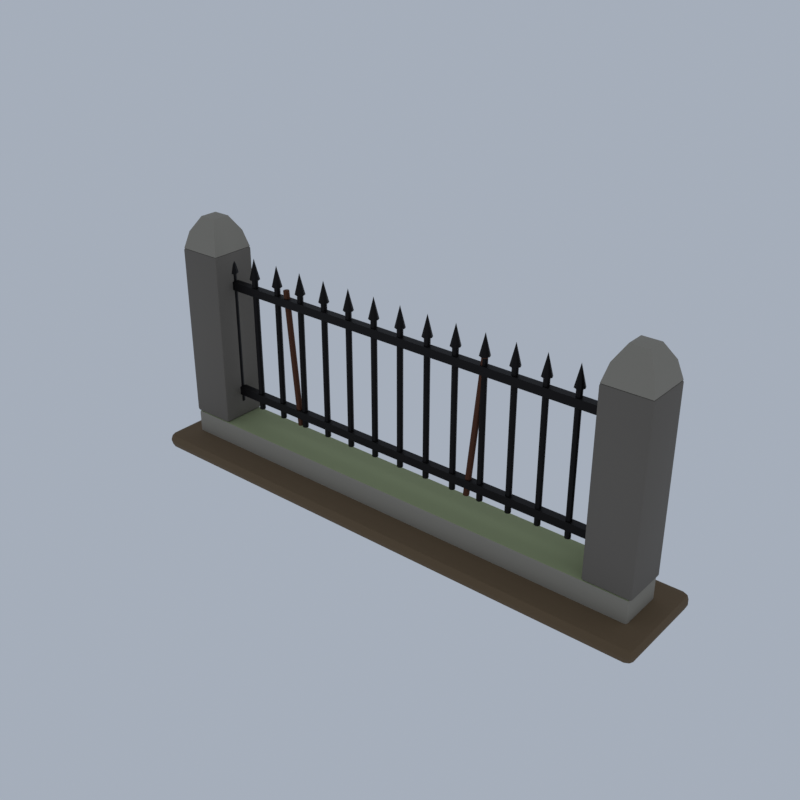 # Source: E04_01_iron_fence_gate_01.blend  (saved by Blender 5.2.45; exported with 4.5.12 LTS)
import bpy
from mathutils import Matrix  # noqa: F401  (used for matrix-valued properties, if any)

bpy.ops.wm.read_factory_settings(use_empty=True)
scene = bpy.context.scene
scene.name = 'Scene'

# ---- collections
col_collection = bpy.data.collections.new('Collection'); scene.collection.children.link(col_collection)

# ---- materials (node trees are filled in below, after node groups)
mat_wg_stone_limestone = bpy.data.materials.new('wg_stone|Limestone')
mat_wg_stone_limestone.diffuse_color = (0.2932, 0.2674, 0.2195, 1.0)
mat_wg_lichen_grass = bpy.data.materials.new('wg_lichen|Grass')
mat_wg_lichen_grass.diffuse_color = (0.3112, 0.3489, 0.1835, 1.0)
mat_wg_stone_d_slate = bpy.data.materials.new('wg_stone_d|Slate')
mat_wg_stone_d_slate.diffuse_color = (0.1573, 0.139, 0.1166, 1.0)
mat_wg2_iron_metal = bpy.data.materials.new('wg2_iron|Metal')
mat_wg2_iron_metal.diffuse_color = (0.01188, 0.0104, 0.0104, 1.0)
mat_wg2_iron_rust_corrodedmetal = bpy.data.materials.new('wg2_iron_rust|CorrodedMetal')
mat_wg2_iron_rust_corrodedmetal.diffuse_color = (0.1062, 0.03561, 0.01518, 1.0)
mat_wg_dirt_ground = bpy.data.materials.new('wg_dirt|Ground')
mat_wg_dirt_ground.diffuse_color = (0.139, 0.09152, 0.04778, 1.0)

# ---- material node trees
mat_wg_stone_limestone.use_nodes = True; mat_wg_stone_limestone.node_tree.nodes.clear()
_N = mat_wg_stone_limestone.node_tree.nodes; _L = mat_wg_stone_limestone.node_tree.links
n0 = _N.new('ShaderNodeBsdfPrincipled'); n0.name = 'Principled BSDF'; n0.location = (-200, 100)
n0.inputs[0].default_value = (0.2932, 0.2674, 0.2195, 1.0)
n0.inputs[2].default_value = 0.88
n0.inputs[10].default_value = 0.005
n1 = _N.new('ShaderNodeOutputMaterial'); n1.name = 'Material Output'; n1.location = (200, 100)
_L.new(n0.outputs[0], n1.inputs[0])
n1.is_active_output = True
mat_wg_lichen_grass.use_nodes = True; mat_wg_lichen_grass.node_tree.nodes.clear()
_N = mat_wg_lichen_grass.node_tree.nodes; _L = mat_wg_lichen_grass.node_tree.links
n0 = _N.new('ShaderNodeBsdfPrincipled'); n0.name = 'Principled BSDF'; n0.location = (-200, 100)
n0.inputs[0].default_value = (0.3112, 0.3489, 0.1835, 1.0)
n0.inputs[2].default_value = 1.0
n0.inputs[10].default_value = 0.005
n1 = _N.new('ShaderNodeOutputMaterial'); n1.name = 'Material Output'; n1.location = (200, 100)
_L.new(n0.outputs[0], n1.inputs[0])
n1.is_active_output = True
mat_wg_stone_d_slate.use_nodes = True; mat_wg_stone_d_slate.node_tree.nodes.clear()
_N = mat_wg_stone_d_slate.node_tree.nodes; _L = mat_wg_stone_d_slate.node_tree.links
n0 = _N.new('ShaderNodeBsdfPrincipled'); n0.name = 'Principled BSDF'; n0.location = (-200, 100)
n0.inputs[0].default_value = (0.1573, 0.139, 0.1166, 1.0)
n0.inputs[2].default_value = 0.92
n0.inputs[10].default_value = 0.005
n1 = _N.new('ShaderNodeOutputMaterial'); n1.name = 'Material Output'; n1.location = (200, 100)
_L.new(n0.outputs[0], n1.inputs[0])
n1.is_active_output = True
mat_wg2_iron_metal.use_nodes = True; mat_wg2_iron_metal.node_tree.nodes.clear()
_N = mat_wg2_iron_metal.node_tree.nodes; _L = mat_wg2_iron_metal.node_tree.links
n0 = _N.new('ShaderNodeBsdfPrincipled'); n0.name = 'Principled BSDF'; n0.location = (-200, 100)
n0.inputs[0].default_value = (0.01188, 0.0104, 0.0104, 1.0)
n0.inputs[1].default_value = 0.8
n0.inputs[2].default_value = 0.55
n0.inputs[10].default_value = 0.005
n1 = _N.new('ShaderNodeOutputMaterial'); n1.name = 'Material Output'; n1.location = (200, 100)
_L.new(n0.outputs[0], n1.inputs[0])
n1.is_active_output = True
mat_wg2_iron_rust_corrodedmetal.use_nodes = True; mat_wg2_iron_rust_corrodedmetal.node_tree.nodes.clear()
_N = mat_wg2_iron_rust_corrodedmetal.node_tree.nodes; _L = mat_wg2_iron_rust_corrodedmetal.node_tree.links
n0 = _N.new('ShaderNodeBsdfPrincipled'); n0.name = 'Principled BSDF'; n0.location = (-200, 100)
n0.inputs[0].default_value = (0.1062, 0.03561, 0.01518, 1.0)
n0.inputs[1].default_value = 0.4
n0.inputs[2].default_value = 0.88
n0.inputs[10].default_value = 0.005
n1 = _N.new('ShaderNodeOutputMaterial'); n1.name = 'Material Output'; n1.location = (200, 100)
_L.new(n0.outputs[0], n1.inputs[0])
n1.is_active_output = True
mat_wg_dirt_ground.use_nodes = True; mat_wg_dirt_ground.node_tree.nodes.clear()
_N = mat_wg_dirt_ground.node_tree.nodes; _L = mat_wg_dirt_ground.node_tree.links
n0 = _N.new('ShaderNodeBsdfPrincipled'); n0.name = 'Principled BSDF'; n0.location = (-200, 100)
n0.inputs[0].default_value = (0.139, 0.09152, 0.04778, 1.0)
n0.inputs[2].default_value = 1.0
n0.inputs[10].default_value = 0.005
n1 = _N.new('ShaderNodeOutputMaterial'); n1.name = 'Material Output'; n1.location = (200, 100)
_L.new(n0.outputs[0], n1.inputs[0])
n1.is_active_output = True

# ---- world
world_world = bpy.data.worlds.new('World'); scene.world = world_world
world_world.use_nodes = True; world_world.node_tree.nodes.clear()
_N = world_world.node_tree.nodes; _L = world_world.node_tree.links
n0 = _N.new('ShaderNodeOutputWorld'); n0.name = 'World Output'; n0.location = (200, 100)
n1 = _N.new('ShaderNodeBackground'); n1.name = 'Background'; n1.location = (-200, 100)
n1.inputs[0].default_value = (0.42, 0.47, 0.55, 1.0)
n1.inputs[1].default_value = 0.9
_L.new(n1.outputs[0], n0.inputs[0])
n0.is_active_output = True
world_world.color = (0.05088, 0.05088, 0.05088)
world_world.sun_shadow_jitter_overblur = 0.0

# ---- meshes
me_iron_fence_gate_01 = bpy.data.meshes.new('iron_fence_gate_01')
me_iron_fence_gate_01.from_pydata([(-5.95, -0.5, 0.04), (-5.95, -0.55, 0.09), (-6.0, -0.5, 0.09), (-5.95, -0.5354, 0.05464), (-5.979, -0.5289, 0.06113), (-5.985, -0.5354, 0.09), (-5.985, -0.5, 0.05464), (-5.95, -0.55, 0.89), (-5.95, -0.5, 0.94), (-6.0, -0.5, 0.89), (-5.95, -0.5354, 0.9254), (-5.979, -0.5289, 0.9189), (-5.985, -0.5, 0.9254), (-5.985, -0.5354, 0.89), (-5.95, 0.5, 0.04), (-6.0, 0.5, 0.09), (-5.95, 0.55, 0.09), (-5.985, 0.5, 0.05464), (-5.979, 0.5289, 0.06113), (-5.985, 0.5354, 0.09), (-5.95, 0.5354, 0.05464), (-5.95, 0.5, 0.94), (-5.95, 0.55, 0.89), (-6.0, 0.5, 0.89), (-5.95, 0.5354, 0.9254), (-5.979, 0.5289, 0.9189), (-5.985, 0.5354, 0.89), (-5.985, 0.5, 0.9254), (5.95, -0.5, 0.04), (6.0, -0.5, 0.09), (5.95, -0.55, 0.09), (5.985, -0.5, 0.05464), (5.979, -0.5289, 0.06113), (5.985, -0.5354, 0.09), (5.95, -0.5354, 0.05464), (5.95, -0.5, 0.94), (5.95, -0.55, 0.89), (6.0, -0.5, 0.89), (5.95, -0.5354, 0.9254), (5.979, -0.5289, 0.9189), (5.985, -0.5354, 0.89), (5.985, -0.5, 0.9254), (5.95, 0.5, 0.04), (5.95, 0.55, 0.09), (6.0, 0.5, 0.09), (5.95, 0.5354, 0.05464), (5.979, 0.5289, 0.06113), (5.985, 0.5354, 0.09), (5.985, 0.5, 0.05464), (5.95, 0.5, 0.94), (6.0, 0.5, 0.89), (5.95, 0.55, 0.89), (5.985, 0.5, 0.9254), (5.979, 0.5289, 0.9189), (5.985, 0.5354, 0.89), (5.95, 0.5354, 0.9254), (-6.0, -0.5, 0.94), (-6.0, -0.55, 0.99), (-6.05, -0.5, 0.99), (-6.0, -0.5354, 0.9546), (-6.029, -0.5289, 0.9611), (-6.035, -0.5354, 0.99), (-6.035, -0.5, 0.9546), (-6.0, -0.55, 5.09), (-6.0, -0.5, 5.14), (-6.05, -0.5, 5.09), (-6.0, -0.5354, 5.125), (-6.029, -0.5289, 5.119), (-6.035, -0.5, 5.125), (-6.035, -0.5354, 5.09), (-6.0, 0.5, 0.94), (-6.05, 0.5, 0.99), (-6.0, 0.55, 0.99), (-6.035, 0.5, 0.9546), (-6.029, 0.5289, 0.9611), (-6.035, 0.5354, 0.99), (-6.0, 0.5354, 0.9546), (-6.0, 0.5, 5.14), (-6.0, 0.55, 5.09), (-6.05, 0.5, 5.09), (-6.0, 0.5354, 5.125), (-6.029, 0.5289, 5.119), (-6.035, 0.5354, 5.09), (-6.035, 0.5, 5.125), (-5.0, -0.5, 0.94), (-4.95, -0.5, 0.99), (-5.0, -0.55, 0.99), (-4.965, -0.5, 0.9546), (-4.971, -0.5289, 0.9611), (-4.965, -0.5354, 0.99), (-5.0, -0.5354, 0.9546), (-5.0, -0.5, 5.14), (-5.0, -0.55, 5.09), (-4.95, -0.5, 5.09), (-5.0, -0.5354, 5.125), (-4.971, -0.5289, 5.119), (-4.965, -0.5354, 5.09), (-4.965, -0.5, 5.125), (-5.0, 0.5, 0.94), (-5.0, 0.55, 0.99), (-4.95, 0.5, 0.99), (-5.0, 0.5354, 0.9546), (-4.971, 0.5289, 0.9611), (-4.965, 0.5354, 0.99), (-4.965, 0.5, 0.9546), (-5.0, 0.5, 5.14), (-4.95, 0.5, 5.09), (-5.0, 0.55, 5.09), (-4.965, 0.5, 5.125), (-4.971, 0.5289, 5.119), (-4.965, 0.5354, 5.09), (-5.0, 0.5354, 5.125), (-5.5, 0.0, 5.14), (-4.97, 0.5303, 5.14), (-6.03, 0.5303, 5.14), (-6.03, -0.5303, 5.14), (-4.97, -0.5303, 5.14), (-5.076, 0.4243, 5.54), (-5.924, 0.4243, 5.54), (-5.924, -0.4243, 5.54), (-5.076, -0.4243, 5.54), (-5.288, 0.2121, 5.89), (-5.712, 0.2121, 5.89), (-5.712, -0.2121, 5.89), (-5.288, -0.2121, 5.89), (-5.5, 0.0, 5.94), (5.0, -0.5, 0.94), (5.0, -0.55, 0.99), (4.95, -0.5, 0.99), (5.0, -0.5354, 0.9546), (4.971, -0.5289, 0.9611), (4.965, -0.5354, 0.99), (4.965, -0.5, 0.9546), (5.0, -0.55, 5.09), (5.0, -0.5, 5.14), (4.95, -0.5, 5.09), (5.0, -0.5354, 5.125), (4.971, -0.5289, 5.119), (4.965, -0.5, 5.125), (4.965, -0.5354, 5.09), (5.0, 0.5, 0.94), (4.95, 0.5, 0.99), (5.0, 0.55, 0.99), (4.965, 0.5, 0.9546), (4.971, 0.5289, 0.9611), (4.965, 0.5354, 0.99), (5.0, 0.5354, 0.9546), (5.0, 0.5, 5.14), (5.0, 0.55, 5.09), (4.95, 0.5, 5.09), (5.0, 0.5354, 5.125), (4.971, 0.5289, 5.119), (4.965, 0.5354, 5.09), (4.965, 0.5, 5.125), (6.0, -0.5, 0.94), (6.05, -0.5, 0.99), (6.0, -0.55, 0.99), (6.035, -0.5, 0.9546), (6.029, -0.5289, 0.9611), (6.035, -0.5354, 0.99), (6.0, -0.5354, 0.9546), (6.0, -0.5, 5.14), (6.0, -0.55, 5.09), (6.05, -0.5, 5.09), (6.0, -0.5354, 5.125), (6.029, -0.5289, 5.119), (6.035, -0.5354, 5.09), (6.035, -0.5, 5.125), (6.0, 0.5, 0.94), (6.0, 0.55, 0.99), (6.05, 0.5, 0.99), (6.0, 0.5354, 0.9546), (6.029, 0.5289, 0.9611), (6.035, 0.5354, 0.99), (6.035, 0.5, 0.9546), (6.0, 0.5, 5.14), (6.05, 0.5, 5.09), (6.0, 0.55, 5.09), (6.035, 0.5, 5.125), (6.029, 0.5289, 5.119), (6.035, 0.5354, 5.09), (6.0, 0.5354, 5.125), (5.5, 0.0, 5.14), (6.03, 0.5303, 5.14), (4.97, 0.5303, 5.14), (4.97, -0.5303, 5.14), (6.03, -0.5303, 5.14), (5.924, 0.4243, 5.54), (5.076, 0.4243, 5.54), (5.076, -0.4243, 5.54), (5.924, -0.4243, 5.54), (5.712, 0.2121, 5.89), (5.288, 0.2121, 5.89), (5.288, -0.2121, 5.89), (5.712, -0.2121, 5.89), (5.5, 0.0, 5.94), (-5.0, -0.09, 1.54), (-5.0, -0.09, 1.74), (-5.0, 0.09, 1.54), (-5.0, 0.09, 1.74), (5.0, -0.09, 1.54), (5.0, -0.09, 1.74), (5.0, 0.09, 1.54), (5.0, 0.09, 1.74), (-5.0, -0.09, 4.24), (-5.0, -0.09, 4.44), (-5.0, 0.09, 4.24), (-5.0, 0.09, 4.44), (5.0, -0.09, 4.24), (5.0, -0.09, 4.44), (5.0, 0.09, 4.24), (5.0, 0.09, 4.44), (-5.0, 0.07, 1.34), (-5.0, 0.07, 4.64), (-4.951, 0.0495, 1.34), (-4.951, 0.0495, 4.64), (-4.93, 0.0, 1.34), (-4.93, 0.0, 4.64), (-4.951, -0.0495, 1.34), (-4.951, -0.0495, 4.64), (-5.0, -0.07, 1.34), (-5.0, -0.07, 4.64), (-5.049, -0.0495, 1.34), (-5.049, -0.0495, 4.64), (-5.07, 0.0, 1.34), (-5.07, 0.0, 4.64), (-5.049, 0.0495, 1.34), (-5.049, 0.0495, 4.64), (-5.0, 0.12, 4.64), (-4.915, 0.08485, 4.64), (-4.88, 0.0, 4.64), (-4.915, -0.08485, 4.64), (-5.0, -0.12, 4.64), (-5.085, -0.08485, 4.64), (-5.12, 0.0, 4.64), (-5.085, 0.08485, 4.64), (-5.0, 0.0, 5.14), (-4.286, 0.07, 1.34), (-4.286, 0.07, 4.64), (-4.236, 0.0495, 1.34), (-4.236, 0.0495, 4.64), (-4.216, 0.0, 1.34), (-4.216, 0.0, 4.64), (-4.236, -0.0495, 1.34), (-4.236, -0.0495, 4.64), (-4.286, -0.07, 1.34), (-4.286, -0.07, 4.64), (-4.335, -0.0495, 1.34), (-4.335, -0.0495, 4.64), (-4.356, 0.0, 1.34), (-4.356, 0.0, 4.64), (-4.335, 0.0495, 1.34), (-4.335, 0.0495, 4.64), (-4.286, 0.12, 4.64), (-4.201, 0.08485, 4.64), (-4.166, 0.0, 4.64), (-4.201, -0.08485, 4.64), (-4.286, -0.12, 4.64), (-4.371, -0.08485, 4.64), (-4.406, 0.0, 4.64), (-4.371, 0.08485, 4.64), (-4.286, 0.0, 5.14), (-3.571, 0.07, 1.34), (-3.571, 0.07, 4.64), (-3.522, 0.0495, 1.34), (-3.522, 0.0495, 4.64), (-3.501, 0.0, 1.34), (-3.501, 0.0, 4.64), (-3.522, -0.0495, 1.34), (-3.522, -0.0495, 4.64), (-3.571, -0.07, 1.34), (-3.571, -0.07, 4.64), (-3.621, -0.0495, 1.34), (-3.621, -0.0495, 4.64), (-3.641, 0.0, 1.34), (-3.641, 0.0, 4.64), (-3.621, 0.0495, 1.34), (-3.621, 0.0495, 4.64), (-3.571, 0.12, 4.64), (-3.487, 0.08485, 4.64), (-3.451, 0.0, 4.64), (-3.487, -0.08485, 4.64), (-3.571, -0.12, 4.64), (-3.656, -0.08485, 4.64), (-3.691, 0.0, 4.64), (-3.656, 0.08485, 4.64), (-3.571, 0.0, 5.14), (-2.857, 0.07, 1.34), (-2.857, 0.07, 4.64), (-2.808, 0.0495, 1.34), (-2.808, 0.0495, 4.64), (-2.787, 0.0, 1.34), (-2.787, 0.0, 4.64), (-2.808, -0.0495, 1.34), (-2.808, -0.0495, 4.64), (-2.857, -0.07, 1.34), (-2.857, -0.07, 4.64), (-2.907, -0.0495, 1.34), (-2.907, -0.0495, 4.64), (-2.927, 0.0, 1.34), (-2.927, 0.0, 4.64), (-2.907, 0.0495, 1.34), (-2.907, 0.0495, 4.64), (-2.857, 0.12, 4.64), (-2.772, 0.08485, 4.64), (-2.737, 0.0, 4.64), (-2.772, -0.08485, 4.64), (-2.857, -0.12, 4.64), (-2.942, -0.08485, 4.64), (-2.977, 0.0, 4.64), (-2.942, 0.08485, 4.64), (-2.857, 0.0, 5.14), (-2.143, 0.07, 1.34), (-2.143, 0.07, 4.64), (-2.093, 0.0495, 1.34), (-2.093, 0.0495, 4.64), (-2.073, 0.0, 1.34), (-2.073, 0.0, 4.64), (-2.093, -0.0495, 1.34), (-2.093, -0.0495, 4.64), (-2.143, -0.07, 1.34), (-2.143, -0.07, 4.64), (-2.192, -0.0495, 1.34), (-2.192, -0.0495, 4.64), (-2.213, 0.0, 1.34), (-2.213, 0.0, 4.64), (-2.192, 0.0495, 1.34), (-2.192, 0.0495, 4.64), (-2.143, 0.12, 4.64), (-2.058, 0.08485, 4.64), (-2.023, 0.0, 4.64), (-2.058, -0.08485, 4.64), (-2.143, -0.12, 4.64), (-2.228, -0.08485, 4.64), (-2.263, 0.0, 4.64), (-2.228, 0.08485, 4.64), (-2.143, 0.0, 5.14), (-1.429, 0.07, 1.34), (-1.429, 0.07, 4.64), (-1.379, 0.0495, 1.34), (-1.379, 0.0495, 4.64), (-1.359, 0.0, 1.34), (-1.359, 0.0, 4.64), (-1.379, -0.0495, 1.34), (-1.379, -0.0495, 4.64), (-1.429, -0.07, 1.34), (-1.429, -0.07, 4.64), (-1.478, -0.0495, 1.34), (-1.478, -0.0495, 4.64), (-1.499, 0.0, 1.34), (-1.499, 0.0, 4.64), (-1.478, 0.0495, 1.34), (-1.478, 0.0495, 4.64), (-1.429, 0.12, 4.64), (-1.344, 0.08485, 4.64), (-1.309, 0.0, 4.64), (-1.344, -0.08485, 4.64), (-1.429, -0.12, 4.64), (-1.513, -0.08485, 4.64), (-1.549, 0.0, 4.64), (-1.513, 0.08485, 4.64), (-1.429, 0.0, 5.14), (-0.7143, 0.07, 1.34), (-0.7143, 0.07, 4.64), (-0.6648, 0.0495, 1.34), (-0.6648, 0.0495, 4.64), (-0.6443, 0.0, 1.34), (-0.6443, 0.0, 4.64), (-0.6648, -0.0495, 1.34), (-0.6648, -0.0495, 4.64), (-0.7143, -0.07, 1.34), (-0.7143, -0.07, 4.64), (-0.7638, -0.0495, 1.34), (-0.7638, -0.0495, 4.64), (-0.7843, 0.0, 1.34), (-0.7843, 0.0, 4.64), (-0.7638, 0.0495, 1.34), (-0.7638, 0.0495, 4.64), (-0.7143, 0.12, 4.64), (-0.6294, 0.08485, 4.64), (-0.5943, 0.0, 4.64), (-0.6294, -0.08485, 4.64), (-0.7143, -0.12, 4.64), (-0.7991, -0.08485, 4.64), (-0.8343, 0.0, 4.64), (-0.7991, 0.08485, 4.64), (-0.7143, 0.0, 5.14), (0.0, 0.07, 1.34), (0.0, 0.07, 4.64), (0.0495, 0.0495, 1.34), (0.0495, 0.0495, 4.64), (0.07, 0.0, 1.34), (0.07, 0.0, 4.64), (0.0495, -0.0495, 1.34), (0.0495, -0.0495, 4.64), (0.0, -0.07, 1.34), (0.0, -0.07, 4.64), (-0.0495, -0.0495, 1.34), (-0.0495, -0.0495, 4.64), (-0.07, 0.0, 1.34), (-0.07, 0.0, 4.64), (-0.0495, 0.0495, 1.34), (-0.0495, 0.0495, 4.64), (0.0, 0.12, 4.64), (0.08485, 0.08485, 4.64), (0.12, 0.0, 4.64), (0.08485, -0.08485, 4.64), (0.0, -0.12, 4.64), (-0.08485, -0.08485, 4.64), (-0.12, 0.0, 4.64), (-0.08485, 0.08485, 4.64), (0.0, 0.0, 5.14), (0.7143, 0.07, 1.34), (0.7143, 0.07, 4.64), (0.7638, 0.0495, 1.34), (0.7638, 0.0495, 4.64), (0.7843, 0.0, 1.34), (0.7843, 0.0, 4.64), (0.7638, -0.0495, 1.34), (0.7638, -0.0495, 4.64), (0.7143, -0.07, 1.34), (0.7143, -0.07, 4.64), (0.6648, -0.0495, 1.34), (0.6648, -0.0495, 4.64), (0.6443, 0.0, 1.34), (0.6443, 0.0, 4.64), (0.6648, 0.0495, 1.34), (0.6648, 0.0495, 4.64), (0.7143, 0.12, 4.64), (0.7991, 0.08485, 4.64), (0.8343, 0.0, 4.64), (0.7991, -0.08485, 4.64), (0.7143, -0.12, 4.64), (0.6294, -0.08485, 4.64), (0.5943, 0.0, 4.64), (0.6294, 0.08485, 4.64), (0.7143, 0.0, 5.14), (1.429, 0.07, 1.34), (1.429, 0.07, 4.64), (1.478, 0.0495, 1.34), (1.478, 0.0495, 4.64), (1.499, 0.0, 1.34), (1.499, 0.0, 4.64), (1.478, -0.0495, 1.34), (1.478, -0.0495, 4.64), (1.429, -0.07, 1.34), (1.429, -0.07, 4.64), (1.379, -0.0495, 1.34), (1.379, -0.0495, 4.64), (1.359, 0.0, 1.34), (1.359, 0.0, 4.64), (1.379, 0.0495, 1.34), (1.379, 0.0495, 4.64), (1.429, 0.12, 4.64), (1.513, 0.08485, 4.64), (1.549, 0.0, 4.64), (1.513, -0.08485, 4.64), (1.429, -0.12, 4.64), (1.344, -0.08485, 4.64), (1.309, 0.0, 4.64), (1.344, 0.08485, 4.64), (1.429, 0.0, 5.14), (2.143, 0.07, 1.34), (2.143, 0.07, 4.64), (2.192, 0.0495, 1.34), (2.192, 0.0495, 4.64), (2.213, 0.0, 1.34), (2.213, 0.0, 4.64), (2.192, -0.0495, 1.34), (2.192, -0.0495, 4.64), (2.143, -0.07, 1.34), (2.143, -0.07, 4.64), (2.093, -0.0495, 1.34), (2.093, -0.0495, 4.64), (2.073, 0.0, 1.34), (2.073, 0.0, 4.64), (2.093, 0.0495, 1.34), (2.093, 0.0495, 4.64), (2.143, 0.12, 4.64), (2.228, 0.08485, 4.64), (2.263, 0.0, 4.64), (2.228, -0.08485, 4.64), (2.143, -0.12, 4.64), (2.058, -0.08485, 4.64), (2.023, 0.0, 4.64), (2.058, 0.08485, 4.64), (2.143, 0.0, 5.14), (2.857, 0.07, 1.34), (2.857, 0.07, 4.64), (2.907, 0.0495, 1.34), (2.907, 0.0495, 4.64), (2.927, 0.0, 1.34), (2.927, 0.0, 4.64), (2.907, -0.0495, 1.34), (2.907, -0.0495, 4.64), (2.857, -0.07, 1.34), (2.857, -0.07, 4.64), (2.808, -0.0495, 1.34), (2.808, -0.0495, 4.64), (2.787, 0.0, 1.34), (2.787, 0.0, 4.64), (2.808, 0.0495, 1.34), (2.808, 0.0495, 4.64), (2.857, 0.12, 4.64), (2.942, 0.08485, 4.64), (2.977, 0.0, 4.64), (2.942, -0.08485, 4.64), (2.857, -0.12, 4.64), (2.772, -0.08485, 4.64), (2.737, 0.0, 4.64), (2.772, 0.08485, 4.64), (2.857, 0.0, 5.14), (3.571, 0.07, 1.34), (3.571, 0.07, 4.64), (3.621, 0.0495, 1.34), (3.621, 0.0495, 4.64), (3.641, 0.0, 1.34), (3.641, 0.0, 4.64), (3.621, -0.0495, 1.34), (3.621, -0.0495, 4.64), (3.571, -0.07, 1.34), (3.571, -0.07, 4.64), (3.522, -0.0495, 1.34), (3.522, -0.0495, 4.64), (3.501, 0.0, 1.34), (3.501, 0.0, 4.64), (3.522, 0.0495, 1.34), (3.522, 0.0495, 4.64), (3.571, 0.12, 4.64), (3.656, 0.08485, 4.64), (3.691, 0.0, 4.64), (3.656, -0.08485, 4.64), (3.571, -0.12, 4.64), (3.487, -0.08485, 4.64), (3.451, 0.0, 4.64), (3.487, 0.08485, 4.64), (3.571, 0.0, 5.14), (4.286, 0.07, 1.34), (4.286, 0.07, 4.64), (4.335, 0.0495, 1.34), (4.335, 0.0495, 4.64), (4.356, 0.0, 1.34), (4.356, 0.0, 4.64), (4.335, -0.0495, 1.34), (4.335, -0.0495, 4.64), (4.286, -0.07, 1.34), (4.286, -0.07, 4.64), (4.236, -0.0495, 1.34), (4.236, -0.0495, 4.64), (4.216, 0.0, 1.34), (4.216, 0.0, 4.64), (4.236, 0.0495, 1.34), (4.236, 0.0495, 4.64), (4.286, 0.12, 4.64), (4.371, 0.08485, 4.64), (4.406, 0.0, 4.64), (4.371, -0.08485, 4.64), (4.286, -0.12, 4.64), (4.201, -0.08485, 4.64), (4.166, 0.0, 4.64), (4.201, 0.08485, 4.64), (4.286, 0.0, 5.14), (5.0, 0.07, 1.34), (5.0, 0.07, 4.64), (5.049, 0.0495, 1.34), (5.049, 0.0495, 4.64), (5.07, 0.0, 1.34), (5.07, 0.0, 4.64), (5.049, -0.0495, 1.34), (5.049, -0.0495, 4.64), (5.0, -0.07, 1.34), (5.0, -0.07, 4.64), (4.951, -0.0495, 1.34), (4.951, -0.0495, 4.64), (4.93, 0.0, 1.34), (4.93, 0.0, 4.64), (4.951, 0.0495, 1.34), (4.951, 0.0495, 4.64), (5.0, 0.12, 4.64), (5.085, 0.08485, 4.64), (5.12, 0.0, 4.64), (5.085, -0.08485, 4.64), (5.0, -0.12, 4.64), (4.915, -0.08485, 4.64), (4.88, 0.0, 4.64), (4.915, 0.08485, 4.64), (5.0, 0.0, 5.14), (1.8, 0.07, 1.34), (2.145, 0.07, 4.622), (1.849, 0.0495, 1.335), (2.194, 0.0495, 4.617), (1.87, 0.0, 1.333), (2.215, 0.0, 4.615), (1.849, -0.0495, 1.335), (2.194, -0.0495, 4.617), (1.8, -0.07, 1.34), (2.145, -0.07, 4.622), (1.751, -0.0495, 1.345), (2.096, -0.0495, 4.627), (1.73, 0.0, 1.347), (2.075, 0.0, 4.629), (1.751, 0.0495, 1.345), (2.096, 0.0495, 4.627), (-3.0, 0.07, 1.34), (-3.288, 0.07, 4.627), (-2.951, 0.0495, 1.344), (-3.238, 0.0495, 4.632), (-2.93, 0.0, 1.346), (-3.218, 0.0, 4.634), (-2.951, -0.0495, 1.344), (-3.238, -0.0495, 4.632), (-3.0, -0.07, 1.34), (-3.288, -0.07, 4.627), (-3.049, -0.0495, 1.336), (-3.337, -0.0495, 4.623), (-3.07, 0.0, 1.334), (-3.357, 0.0, 4.621), (-3.049, 0.0495, 1.336), (-3.337, 0.0495, 4.623), (-6.32, -1.02, 0.0), (-6.32, -1.2, 0.18), (-6.5, -1.02, 0.18), (-6.32, -1.147, 0.05272), (-6.424, -1.124, 0.07608), (-6.447, -1.147, 0.18), (-6.447, -1.02, 0.05272), (-6.32, -1.2, 0.22), (-6.32, -1.02, 0.4), (-6.5, -1.02, 0.22), (-6.32, -1.147, 0.3473), (-6.424, -1.124, 0.3239), (-6.447, -1.02, 0.3473), (-6.447, -1.147, 0.22), (-6.32, 1.02, 0.0), (-6.5, 1.02, 0.18), (-6.32, 1.2, 0.18), (-6.447, 1.02, 0.05272), (-6.424, 1.124, 0.07608), (-6.447, 1.147, 0.18), (-6.32, 1.147, 0.05272), (-6.32, 1.02, 0.4), (-6.32, 1.2, 0.22), (-6.5, 1.02, 0.22), (-6.32, 1.147, 0.3473), (-6.424, 1.124, 0.3239), (-6.447, 1.147, 0.22), (-6.447, 1.02, 0.3473), (6.32, -1.02, 0.0), (6.5, -1.02, 0.18), (6.32, -1.2, 0.18), (6.447, -1.02, 0.05272), (6.424, -1.124, 0.07608), (6.447, -1.147, 0.18), (6.32, -1.147, 0.05272), (6.32, -1.02, 0.4), (6.32, -1.2, 0.22), (6.5, -1.02, 0.22), (6.32, -1.147, 0.3473), (6.424, -1.124, 0.3239), (6.447, -1.147, 0.22), (6.447, -1.02, 0.3473), (6.32, 1.02, 0.0), (6.32, 1.2, 0.18), (6.5, 1.02, 0.18), (6.32, 1.147, 0.05272), (6.424, 1.124, 0.07608), (6.447, 1.147, 0.18), (6.447, 1.02, 0.05272), (6.32, 1.02, 0.4), (6.5, 1.02, 0.22), (6.32, 1.2, 0.22), (6.447, 1.02, 0.3473), (6.424, 1.124, 0.3239), (6.447, 1.147, 0.22), (6.32, 1.147, 0.3473)], [], [(0, 3, 4, 6), (1, 5, 4, 3), (2, 6, 4, 5), (7, 10, 11, 13), (8, 12, 11, 10), (9, 13, 11, 12), (14, 17, 18, 20), (15, 19, 18, 17), (16, 20, 18, 19), (21, 24, 25, 27), (22, 26, 25, 24), (23, 27, 25, 26), (28, 31, 32, 34), (29, 33, 32, 31), (30, 34, 32, 33), (35, 38, 39, 41), (36, 40, 39, 38), (37, 41, 39, 40), (42, 45, 46, 48), (43, 47, 46, 45), (44, 48, 46, 47), (49, 52, 53, 55), (50, 54, 53, 52), (51, 55, 53, 54), (14, 0, 6, 17), (17, 6, 2, 15), (1, 7, 13, 5), (5, 13, 9, 2), (8, 21, 27, 12), (12, 27, 23, 9), (22, 16, 19, 26), (26, 19, 15, 23), (42, 14, 20, 45), (45, 20, 16, 43), (21, 49, 55, 24), (24, 55, 51, 22), (50, 44, 47, 54), (54, 47, 43, 51), (28, 42, 48, 31), (31, 48, 44, 29), (49, 35, 41, 52), (52, 41, 37, 50), (36, 30, 33, 40), (40, 33, 29, 37), (0, 28, 34, 3), (3, 34, 30, 1), (35, 8, 10, 38), (38, 10, 7, 36), (14, 42, 28, 0), (2, 9, 23, 15), (30, 36, 7, 1), (49, 21, 8, 35), (16, 22, 51, 43), (44, 50, 37, 29), (56, 59, 60, 62), (57, 61, 60, 59), (58, 62, 60, 61), (63, 66, 67, 69), (64, 68, 67, 66), (65, 69, 67, 68), (70, 73, 74, 76), (71, 75, 74, 73), (72, 76, 74, 75), (77, 80, 81, 83), (78, 82, 81, 80), (79, 83, 81, 82), (84, 87, 88, 90), (85, 89, 88, 87), (86, 90, 88, 89), (91, 94, 95, 97), (92, 96, 95, 94), (93, 97, 95, 96), (98, 101, 102, 104), (99, 103, 102, 101), (100, 104, 102, 103), (105, 108, 109, 111), (106, 110, 109, 108), (107, 111, 109, 110), (70, 56, 62, 73), (73, 62, 58, 71), (57, 63, 69, 61), (61, 69, 65, 58), (64, 77, 83, 68), (68, 83, 79, 65), (78, 72, 75, 82), (82, 75, 71, 79), (98, 70, 76, 101), (101, 76, 72, 99), (77, 105, 111, 80), (80, 111, 107, 78), (106, 100, 103, 110), (110, 103, 99, 107), (84, 98, 104, 87), (87, 104, 100, 85), (105, 91, 97, 108), (108, 97, 93, 106), (92, 86, 89, 96), (96, 89, 85, 93), (56, 84, 90, 59), (59, 90, 86, 57), (91, 64, 66, 94), (94, 66, 63, 92), (70, 98, 84, 56), (58, 65, 79, 71), (86, 92, 63, 57), (105, 77, 64, 91), (72, 78, 107, 99), (100, 106, 93, 85), (112, 114, 113), (112, 115, 114), (112, 116, 115), (112, 113, 116), (113, 114, 118, 117), (114, 115, 119, 118), (115, 116, 120, 119), (116, 113, 117, 120), (117, 118, 122, 121), (118, 119, 123, 122), (119, 120, 124, 123), (120, 117, 121, 124), (121, 122, 125), (122, 123, 125), (123, 124, 125), (124, 121, 125), (126, 129, 130, 132), (127, 131, 130, 129), (128, 132, 130, 131), (133, 136, 137, 139), (134, 138, 137, 136), (135, 139, 137, 138), (140, 143, 144, 146), (141, 145, 144, 143), (142, 146, 144, 145), (147, 150, 151, 153), (148, 152, 151, 150), (149, 153, 151, 152), (154, 157, 158, 160), (155, 159, 158, 157), (156, 160, 158, 159), (161, 164, 165, 167), (162, 166, 165, 164), (163, 167, 165, 166), (168, 171, 172, 174), (169, 173, 172, 171), (170, 174, 172, 173), (175, 178, 179, 181), (176, 180, 179, 178), (177, 181, 179, 180), (140, 126, 132, 143), (143, 132, 128, 141), (127, 133, 139, 131), (131, 139, 135, 128), (134, 147, 153, 138), (138, 153, 149, 135), (148, 142, 145, 152), (152, 145, 141, 149), (168, 140, 146, 171), (171, 146, 142, 169), (147, 175, 181, 150), (150, 181, 177, 148), (176, 170, 173, 180), (180, 173, 169, 177), (154, 168, 174, 157), (157, 174, 170, 155), (175, 161, 167, 178), (178, 167, 163, 176), (162, 156, 159, 166), (166, 159, 155, 163), (126, 154, 160, 129), (129, 160, 156, 127), (161, 134, 136, 164), (164, 136, 133, 162), (140, 168, 154, 126), (128, 135, 149, 141), (156, 162, 133, 127), (175, 147, 134, 161), (142, 148, 177, 169), (170, 176, 163, 155), (182, 184, 183), (182, 185, 184), (182, 186, 185), (182, 183, 186), (183, 184, 188, 187), (184, 185, 189, 188), (185, 186, 190, 189), (186, 183, 187, 190), (187, 188, 192, 191), (188, 189, 193, 192), (189, 190, 194, 193), (190, 187, 191, 194), (191, 192, 195), (192, 193, 195), (193, 194, 195), (194, 191, 195), (196, 197, 199, 198), (198, 199, 203, 202), (202, 203, 201, 200), (200, 201, 197, 196), (198, 202, 200, 196), (203, 199, 197, 201), (204, 205, 207, 206), (206, 207, 211, 210), (210, 211, 209, 208), (208, 209, 205, 204), (206, 210, 208, 204), (211, 207, 205, 209), (212, 213, 215, 214), (214, 215, 217, 216), (216, 217, 219, 218), (218, 219, 221, 220), (220, 221, 223, 222), (222, 223, 225, 224), (215, 213, 227, 225, 223, 221, 219, 217), (224, 225, 227, 226), (226, 227, 213, 212), (212, 214, 216, 218, 220, 222, 224, 226), (228, 236, 229), (229, 236, 230), (230, 236, 231), (231, 236, 232), (232, 236, 233), (233, 236, 234), (228, 229, 230, 231, 232, 233, 234, 235), (234, 236, 235), (235, 236, 228), (237, 238, 240, 239), (239, 240, 242, 241), (241, 242, 244, 243), (243, 244, 246, 245), (245, 246, 248, 247), (247, 248, 250, 249), (240, 238, 252, 250, 248, 246, 244, 242), (249, 250, 252, 251), (251, 252, 238, 237), (237, 239, 241, 243, 245, 247, 249, 251), (253, 261, 254), (254, 261, 255), (255, 261, 256), (256, 261, 257), (257, 261, 258), (258, 261, 259), (253, 254, 255, 256, 257, 258, 259, 260), (259, 261, 260), (260, 261, 253), (262, 263, 265, 264), (264, 265, 267, 266), (266, 267, 269, 268), (268, 269, 271, 270), (270, 271, 273, 272), (272, 273, 275, 274), (265, 263, 277, 275, 273, 271, 269, 267), (274, 275, 277, 276), (276, 277, 263, 262), (262, 264, 266, 268, 270, 272, 274, 276), (278, 286, 279), (279, 286, 280), (280, 286, 281), (281, 286, 282), (282, 286, 283), (283, 286, 284), (278, 279, 280, 281, 282, 283, 284, 285), (284, 286, 285), (285, 286, 278), (287, 288, 290, 289), (289, 290, 292, 291), (291, 292, 294, 293), (293, 294, 296, 295), (295, 296, 298, 297), (297, 298, 300, 299), (290, 288, 302, 300, 298, 296, 294, 292), (299, 300, 302, 301), (301, 302, 288, 287), (287, 289, 291, 293, 295, 297, 299, 301), (303, 311, 304), (304, 311, 305), (305, 311, 306), (306, 311, 307), (307, 311, 308), (308, 311, 309), (303, 304, 305, 306, 307, 308, 309, 310), (309, 311, 310), (310, 311, 303), (312, 313, 315, 314), (314, 315, 317, 316), (316, 317, 319, 318), (318, 319, 321, 320), (320, 321, 323, 322), (322, 323, 325, 324), (315, 313, 327, 325, 323, 321, 319, 317), (324, 325, 327, 326), (326, 327, 313, 312), (312, 314, 316, 318, 320, 322, 324, 326), (328, 336, 329), (329, 336, 330), (330, 336, 331), (331, 336, 332), (332, 336, 333), (333, 336, 334), (328, 329, 330, 331, 332, 333, 334, 335), (334, 336, 335), (335, 336, 328), (337, 338, 340, 339), (339, 340, 342, 341), (341, 342, 344, 343), (343, 344, 346, 345), (345, 346, 348, 347), (347, 348, 350, 349), (340, 338, 352, 350, 348, 346, 344, 342), (349, 350, 352, 351), (351, 352, 338, 337), (337, 339, 341, 343, 345, 347, 349, 351), (353, 361, 354), (354, 361, 355), (355, 361, 356), (356, 361, 357), (357, 361, 358), (358, 361, 359), (353, 354, 355, 356, 357, 358, 359, 360), (359, 361, 360), (360, 361, 353), (362, 363, 365, 364), (364, 365, 367, 366), (366, 367, 369, 368), (368, 369, 371, 370), (370, 371, 373, 372), (372, 373, 375, 374), (365, 363, 377, 375, 373, 371, 369, 367), (374, 375, 377, 376), (376, 377, 363, 362), (362, 364, 366, 368, 370, 372, 374, 376), (378, 386, 379), (379, 386, 380), (380, 386, 381), (381, 386, 382), (382, 386, 383), (383, 386, 384), (378, 379, 380, 381, 382, 383, 384, 385), (384, 386, 385), (385, 386, 378), (387, 388, 390, 389), (389, 390, 392, 391), (391, 392, 394, 393), (393, 394, 396, 395), (395, 396, 398, 397), (397, 398, 400, 399), (390, 388, 402, 400, 398, 396, 394, 392), (399, 400, 402, 401), (401, 402, 388, 387), (387, 389, 391, 393, 395, 397, 399, 401), (403, 411, 404), (404, 411, 405), (405, 411, 406), (406, 411, 407), (407, 411, 408), (408, 411, 409), (403, 404, 405, 406, 407, 408, 409, 410), (409, 411, 410), (410, 411, 403), (412, 413, 415, 414), (414, 415, 417, 416), (416, 417, 419, 418), (418, 419, 421, 420), (420, 421, 423, 422), (422, 423, 425, 424), (415, 413, 427, 425, 423, 421, 419, 417), (424, 425, 427, 426), (426, 427, 413, 412), (412, 414, 416, 418, 420, 422, 424, 426), (428, 436, 429), (429, 436, 430), (430, 436, 431), (431, 436, 432), (432, 436, 433), (433, 436, 434), (428, 429, 430, 431, 432, 433, 434, 435), (434, 436, 435), (435, 436, 428), (437, 438, 440, 439), (439, 440, 442, 441), (441, 442, 444, 443), (443, 444, 446, 445), (445, 446, 448, 447), (447, 448, 450, 449), (440, 438, 452, 450, 448, 446, 444, 442), (449, 450, 452, 451), (451, 452, 438, 437), (437, 439, 441, 443, 445, 447, 449, 451), (453, 461, 454), (454, 461, 455), (455, 461, 456), (456, 461, 457), (457, 461, 458), (458, 461, 459), (453, 454, 455, 456, 457, 458, 459, 460), (459, 461, 460), (460, 461, 453), (462, 463, 465, 464), (464, 465, 467, 466), (466, 467, 469, 468), (468, 469, 471, 470), (470, 471, 473, 472), (472, 473, 475, 474), (465, 463, 477, 475, 473, 471, 469, 467), (474, 475, 477, 476), (476, 477, 463, 462), (462, 464, 466, 468, 470, 472, 474, 476), (478, 486, 479), (479, 486, 480), (480, 486, 481), (481, 486, 482), (482, 486, 483), (483, 486, 484), (478, 479, 480, 481, 482, 483, 484, 485), (484, 486, 485), (485, 486, 478), (487, 488, 490, 489), (489, 490, 492, 491), (491, 492, 494, 493), (493, 494, 496, 495), (495, 496, 498, 497), (497, 498, 500, 499), (490, 488, 502, 500, 498, 496, 494, 492), (499, 500, 502, 501), (501, 502, 488, 487), (487, 489, 491, 493, 495, 497, 499, 501), (503, 511, 504), (504, 511, 505), (505, 511, 506), (506, 511, 507), (507, 511, 508), (508, 511, 509), (503, 504, 505, 506, 507, 508, 509, 510), (509, 511, 510), (510, 511, 503), (512, 513, 515, 514), (514, 515, 517, 516), (516, 517, 519, 518), (518, 519, 521, 520), (520, 521, 523, 522), (522, 523, 525, 524), (515, 513, 527, 525, 523, 521, 519, 517), (524, 525, 527, 526), (526, 527, 513, 512), (512, 514, 516, 518, 520, 522, 524, 526), (528, 536, 529), (529, 536, 530), (530, 536, 531), (531, 536, 532), (532, 536, 533), (533, 536, 534), (528, 529, 530, 531, 532, 533, 534, 535), (534, 536, 535), (535, 536, 528), (537, 538, 540, 539), (539, 540, 542, 541), (541, 542, 544, 543), (543, 544, 546, 545), (545, 546, 548, 547), (547, 548, 550, 549), (540, 538, 552, 550, 548, 546, 544, 542), (549, 550, 552, 551), (551, 552, 538, 537), (537, 539, 541, 543, 545, 547, 549, 551), (553, 561, 554), (554, 561, 555), (555, 561, 556), (556, 561, 557), (557, 561, 558), (558, 561, 559), (553, 554, 555, 556, 557, 558, 559, 560), (559, 561, 560), (560, 561, 553), (562, 563, 565, 564), (564, 565, 567, 566), (566, 567, 569, 568), (568, 569, 571, 570), (570, 571, 573, 572), (572, 573, 575, 574), (565, 563, 577, 575, 573, 571, 569, 567), (574, 575, 577, 576), (576, 577, 563, 562), (562, 564, 566, 568, 570, 572, 574, 576), (578, 586, 579), (579, 586, 580), (580, 586, 581), (581, 586, 582), (582, 586, 583), (583, 586, 584), (578, 579, 580, 581, 582, 583, 584, 585), (584, 586, 585), (585, 586, 578), (587, 588, 590, 589), (589, 590, 592, 591), (591, 592, 594, 593), (593, 594, 596, 595), (595, 596, 598, 597), (597, 598, 600, 599), (590, 588, 602, 600, 598, 596, 594, 592), (599, 600, 602, 601), (601, 602, 588, 587), (587, 589, 591, 593, 595, 597, 599, 601), (603, 604, 606, 605), (605, 606, 608, 607), (607, 608, 610, 609), (609, 610, 612, 611), (611, 612, 614, 613), (613, 614, 616, 615), (606, 604, 618, 616, 614, 612, 610, 608), (615, 616, 618, 617), (617, 618, 604, 603), (603, 605, 607, 609, 611, 613, 615, 617), (619, 622, 623, 625), (620, 624, 623, 622), (621, 625, 623, 624), (626, 629, 630, 632), (627, 631, 630, 629), (628, 632, 630, 631), (633, 636, 637, 639), (634, 638, 637, 636), (635, 639, 637, 638), (640, 643, 644, 646), (641, 645, 644, 643), (642, 646, 644, 645), (647, 650, 651, 653), (648, 652, 651, 650), (649, 653, 651, 652), (654, 657, 658, 660), (655, 659, 658, 657), (656, 660, 658, 659), (661, 664, 665, 667), (662, 666, 665, 664), (663, 667, 665, 666), (668, 671, 672, 674), (669, 673, 672, 671), (670, 674, 672, 673), (633, 619, 625, 636), (636, 625, 621, 634), (620, 626, 632, 624), (624, 632, 628, 621), (627, 640, 646, 631), (631, 646, 642, 628), (641, 635, 638, 645), (645, 638, 634, 642), (661, 633, 639, 664), (664, 639, 635, 662), (640, 668, 674, 643), (643, 674, 670, 641), (669, 663, 666, 673), (673, 666, 662, 670), (647, 661, 667, 650), (650, 667, 663, 648), (668, 654, 660, 671), (671, 660, 656, 669), (655, 649, 652, 659), (659, 652, 648, 656), (619, 647, 653, 622), (622, 653, 649, 620), (654, 627, 629, 657), (657, 629, 626, 655), (633, 661, 647, 619), (621, 628, 642, 634), (649, 655, 626, 620), (668, 640, 627, 654), (635, 641, 670, 662), (663, 669, 656, 648)])
me_iron_fence_gate_01.polygons.foreach_set('use_smooth', [True] * 565)
me_iron_fence_gate_01.polygons.foreach_set('material_index', [0, 0, 0, 0, 1, 0, 0, 0, 0, 1, 0, 0, 0, 0, 0, 1, 0, 0, 0, 0, 0, 1, 0, 0, 0, 0, 0, 0, 1, 0, 0, 0, 0, 0, 1, 0, 0, 0, 0, 0, 1, 0, 0, 0, 0, 0, 1, 0, 0, 0, 0, 1, 0, 0, 2, 2, 2, 2, 2, 2, 2, 2, 2, 2, 2, 2, 2, 2, 2, 2, 2, 2, 2, 2, 2, 2, 2, 2, 2, 2, 2, 2, 2, 2, 2, 2, 2, 2, 2, 2, 2, 2, 2, 2, 2, 2, 2, 2, 2, 2, 2, 2, 2, 2, 2, 2, 2, 2, 0, 0, 0, 0, 0, 0, 0, 0, 0, 0, 0, 0, 0, 0, 0, 0, 2, 2, 2, 2, 2, 2, 2, 2, 2, 2, 2, 2, 2, 2, 2, 2, 2, 2, 2, 2, 2, 2, 2, 2, 2, 2, 2, 2, 2, 2, 2, 2, 2, 2, 2, 2, 2, 2, 2, 2, 2, 2, 2, 2, 2, 2, 2, 2, 2, 2, 2, 2, 2, 2, 0, 0, 0, 0, 0, 0, 0, 0, 0, 0, 0, 0, 0, 0, 0, 0, 3, 3, 3, 3, 3, 3, 3, 3, 3, 3, 3, 3, 3, 3, 3, 3, 3, 3, 3, 3, 3, 3, 3, 3, 3, 3, 3, 3, 3, 3, 3, 3, 3, 3, 3, 3, 3, 3, 3, 3, 3, 3, 3, 3, 3, 3, 3, 3, 3, 3, 3, 3, 3, 3, 3, 3, 3, 3, 3, 3, 3, 3, 3, 3, 3, 3, 3, 3, 3, 3, 3, 3, 3, 3, 3, 3, 3, 3, 3, 3, 3, 3, 3, 3, 3, 3, 3, 3, 3, 3, 3, 3, 3, 3, 3, 3, 3, 3, 3, 3, 3, 3, 3, 3, 3, 3, 3, 3, 3, 3, 3, 3, 3, 3, 3, 3, 3, 3, 3, 3, 3, 3, 3, 3, 3, 3, 3, 3, 3, 3, 3, 3, 3, 3, 3, 3, 3, 3, 3, 3, 3, 3, 3, 3, 3, 3, 3, 3, 3, 3, 3, 3, 3, 3, 3, 3, 3, 3, 3, 3, 3, 3, 3, 3, 3, 3, 3, 3, 3, 3, 3, 3, 3, 3, 3, 3, 3, 3, 3, 3, 3, 3, 3, 3, 3, 3, 3, 3, 3, 3, 3, 3, 3, 3, 3, 3, 3, 3, 3, 3, 3, 3, 3, 3, 3, 3, 3, 3, 3, 3, 3, 3, 3, 3, 3, 3, 3, 3, 3, 3, 3, 3, 3, 3, 3, 3, 3, 3, 3, 3, 3, 3, 3, 3, 3, 3, 3, 3, 3, 3, 3, 3, 3, 3, 3, 3, 3, 3, 3, 3, 3, 3, 3, 3, 3, 3, 3, 3, 3, 3, 3, 3, 3, 3, 3, 3, 3, 3, 3, 3, 3, 3, 3, 3, 3, 3, 3, 3, 3, 3, 3, 3, 3, 3, 3, 3, 3, 3, 3, 3, 3, 3, 3, 3, 3, 3, 3, 4, 4, 4, 4, 4, 4, 4, 4, 4, 4, 4, 4, 4, 4, 4, 4, 4, 4, 4, 4, 5, 5, 5, 5, 5, 5, 5, 5, 5, 5, 5, 5, 5, 5, 5, 5, 5, 5, 5, 5, 5, 5, 5, 5, 5, 5, 5, 5, 5, 5, 5, 5, 5, 5, 5, 5, 5, 5, 5, 5, 5, 5, 5, 5, 5, 5, 5, 5, 5, 5, 5, 5, 5, 5])
_k = set([(3, 4), (3, 34), (4, 5), (4, 6), (5, 13), (6, 17), (10, 11), (10, 38), (11, 12), (11, 13), (12, 27), (17, 18), (18, 19), (18, 20), (19, 26), (20, 45), (24, 25), (24, 55), (25, 26), (25, 27), (31, 32), (31, 48), (32, 33), (32, 34), (33, 40), (38, 39), (39, 40), (39, 41), (41, 52), (45, 46), (46, 47), (46, 48), (47, 54), (52, 53), (53, 54), (53, 55), (59, 60), (59, 90), (60, 61), (60, 62), (61, 69), (62, 73), (66, 67), (66, 94), (67, 68), (67, 69), (68, 83), (73, 74), (74, 75), (74, 76), (75, 82), (76, 101), (80, 81), (80, 111), (81, 82), (81, 83), (87, 88), (87, 104), (88, 89), (88, 90), (89, 96), (94, 95), (95, 96), (95, 97), (97, 108), (101, 102), (102, 103), (102, 104), (103, 110), (108, 109), (109, 110), (109, 111), (113, 114), (113, 116), (113, 117), (114, 115), (114, 118), (115, 116), (115, 119), (116, 120), (117, 121), (118, 122), (119, 123), (120, 124), (121, 122), (121, 124), (122, 123), (123, 124), (129, 130), (129, 160), (130, 131), (130, 132), (131, 139), (132, 143), (136, 137), (136, 164), (137, 138), (137, 139), (138, 153), (143, 144), (144, 145), (144, 146), (145, 152), (146, 171), (150, 151), (150, 181), (151, 152), (151, 153), (157, 158), (157, 174), (158, 159), (158, 160), (159, 166), (164, 165), (165, 166), (165, 167), (167, 178), (171, 172), (172, 173), (172, 174), (173, 180), (178, 179), (179, 180), (179, 181), (183, 184), (183, 186), (183, 187), (184, 185), (184, 188), (185, 186), (185, 189), (186, 190), (187, 191), (188, 192), (189, 193), (190, 194), (191, 192), (191, 194), (192, 193), (193, 194), (196, 197), (196, 198), (196, 200), (197, 199), (197, 201), (198, 199), (198, 202), (199, 203), (200, 201), (200, 202), (201, 203), (202, 203), (204, 205), (204, 206), (204, 208), (205, 207), (205, 209), (206, 207), (206, 210), (207, 211), (208, 209), (208, 210), (209, 211), (210, 211), (212, 213), (212, 214), (212, 226), (213, 215), (213, 227), (214, 215), (214, 216), (215, 217), (216, 217), (216, 218), (217, 219), (218, 219), (218, 220), (219, 221), (220, 221), (220, 222), (221, 223), (222, 223), (222, 224), (223, 225), (224, 225), (224, 226), (225, 227), (226, 227), (228, 229), (228, 235), (228, 236), (229, 230), (229, 236), (230, 231), (230, 236), (231, 232), (231, 236), (232, 233), (232, 236), (233, 234), (233, 236), (234, 235), (234, 236), (235, 236), (237, 238), (237, 239), (237, 251), (238, 240), (238, 252), (239, 240), (239, 241), (240, 242), (241, 242), (241, 243), (242, 244), (243, 244), (243, 245), (244, 246), (245, 246), (245, 247), (246, 248), (247, 248), (247, 249), (248, 250), (249, 250), (249, 251), (250, 252), (251, 252), (253, 254), (253, 260), (253, 261), (254, 255), (254, 261), (255, 256), (255, 261), (256, 257), (256, 261), (257, 258), (257, 261), (258, 259), (258, 261), (259, 260), (259, 261), (260, 261), (262, 263), (262, 264), (262, 276), (263, 265), (263, 277), (264, 265), (264, 266), (265, 267), (266, 267), (266, 268), (267, 269), (268, 269), (268, 270), (269, 271), (270, 271), (270, 272), (271, 273), (272, 273), (272, 274), (273, 275), (274, 275), (274, 276), (275, 277), (276, 277), (278, 279), (278, 285), (278, 286), (279, 280), (279, 286), (280, 281), (280, 286), (281, 282), (281, 286), (282, 283), (282, 286), (283, 284), (283, 286), (284, 285), (284, 286), (285, 286), (287, 288), (287, 289), (287, 301), (288, 290), (288, 302), (289, 290), (289, 291), (290, 292), (291, 292), (291, 293), (292, 294), (293, 294), (293, 295), (294, 296), (295, 296), (295, 297), (296, 298), (297, 298), (297, 299), (298, 300), (299, 300), (299, 301), (300, 302), (301, 302), (303, 304), (303, 310), (303, 311), (304, 305), (304, 311), (305, 306), (305, 311), (306, 307), (306, 311), (307, 308), (307, 311), (308, 309), (308, 311), (309, 310), (309, 311), (310, 311), (312, 313), (312, 314), (312, 326), (313, 315), (313, 327), (314, 315), (314, 316), (315, 317), (316, 317), (316, 318), (317, 319), (318, 319), (318, 320), (319, 321), (320, 321), (320, 322), (321, 323), (322, 323), (322, 324), (323, 325), (324, 325), (324, 326), (325, 327), (326, 327), (328, 329), (328, 335), (328, 336), (329, 330), (329, 336), (330, 331), (330, 336), (331, 332), (331, 336), (332, 333), (332, 336), (333, 334), (333, 336), (334, 335), (334, 336), (335, 336), (337, 338), (337, 339), (337, 351), (338, 340), (338, 352), (339, 340), (339, 341), (340, 342), (341, 342), (341, 343), (342, 344), (343, 344), (343, 345), (344, 346), (345, 346), (345, 347), (346, 348), (347, 348), (347, 349), (348, 350), (349, 350), (349, 351), (350, 352), (351, 352), (353, 354), (353, 360), (353, 361), (354, 355), (354, 361), (355, 356), (355, 361), (356, 357), (356, 361), (357, 358), (357, 361), (358, 359), (358, 361), (359, 360), (359, 361), (360, 361), (362, 363), (362, 364), (362, 376), (363, 365), (363, 377), (364, 365), (364, 366), (365, 367), (366, 367), (366, 368), (367, 369), (368, 369), (368, 370), (369, 371), (370, 371), (370, 372), (371, 373), (372, 373), (372, 374), (373, 375), (374, 375), (374, 376), (375, 377), (376, 377), (378, 379), (378, 385), (378, 386), (379, 380), (379, 386), (380, 381), (380, 386), (381, 382), (381, 386), (382, 383), (382, 386), (383, 384), (383, 386), (384, 385), (384, 386), (385, 386), (387, 388), (387, 389), (387, 401), (388, 390), (388, 402), (389, 390), (389, 391), (390, 392), (391, 392), (391, 393), (392, 394), (393, 394), (393, 395), (394, 396), (395, 396), (395, 397), (396, 398), (397, 398), (397, 399), (398, 400), (399, 400), (399, 401), (400, 402), (401, 402), (403, 404), (403, 410), (403, 411), (404, 405), (404, 411), (405, 406), (405, 411), (406, 407), (406, 411), (407, 408), (407, 411), (408, 409), (408, 411), (409, 410), (409, 411), (410, 411), (412, 413), (412, 414), (412, 426), (413, 415), (413, 427), (414, 415), (414, 416), (415, 417), (416, 417), (416, 418), (417, 419), (418, 419), (418, 420), (419, 421), (420, 421), (420, 422), (421, 423), (422, 423), (422, 424), (423, 425), (424, 425), (424, 426), (425, 427), (426, 427), (428, 429), (428, 435), (428, 436), (429, 430), (429, 436), (430, 431), (430, 436), (431, 432), (431, 436), (432, 433), (432, 436), (433, 434), (433, 436), (434, 435), (434, 436), (435, 436), (437, 438), (437, 439), (437, 451), (438, 440), (438, 452), (439, 440), (439, 441), (440, 442), (441, 442), (441, 443), (442, 444), (443, 444), (443, 445), (444, 446), (445, 446), (445, 447), (446, 448), (447, 448), (447, 449), (448, 450), (449, 450), (449, 451), (450, 452), (451, 452), (453, 454), (453, 460), (453, 461), (454, 455), (454, 461), (455, 456), (455, 461), (456, 457), (456, 461), (457, 458), (457, 461), (458, 459), (458, 461), (459, 460), (459, 461), (460, 461), (462, 463), (462, 464), (462, 476), (463, 465), (463, 477), (464, 465), (464, 466), (465, 467), (466, 467), (466, 468), (467, 469), (468, 469), (468, 470), (469, 471), (470, 471), (470, 472), (471, 473), (472, 473), (472, 474), (473, 475), (474, 475), (474, 476), (475, 477), (476, 477), (478, 479), (478, 485), (478, 486), (479, 480), (479, 486), (480, 481), (480, 486), (481, 482), (481, 486), (482, 483), (482, 486), (483, 484), (483, 486), (484, 485), (484, 486), (485, 486), (487, 488), (487, 489), (487, 501), (488, 490), (488, 502), (489, 490), (489, 491), (490, 492), (491, 492), (491, 493), (492, 494), (493, 494), (493, 495), (494, 496), (495, 496), (495, 497), (496, 498), (497, 498), (497, 499), (498, 500), (499, 500), (499, 501), (500, 502), (501, 502), (503, 504), (503, 510), (503, 511), (504, 505), (504, 511), (505, 506), (505, 511), (506, 507), (506, 511), (507, 508), (507, 511), (508, 509), (508, 511), (509, 510), (509, 511), (510, 511), (512, 513), (512, 514), (512, 526), (513, 515), (513, 527), (514, 515), (514, 516), (515, 517), (516, 517), (516, 518), (517, 519), (518, 519), (518, 520), (519, 521), (520, 521), (520, 522), (521, 523), (522, 523), (522, 524), (523, 525), (524, 525), (524, 526), (525, 527), (526, 527), (528, 529), (528, 535), (528, 536), (529, 530), (529, 536), (530, 531), (530, 536), (531, 532), (531, 536), (532, 533), (532, 536), (533, 534), (533, 536), (534, 535), (534, 536), (535, 536), (537, 538), (537, 539), (537, 551), (538, 540), (538, 552), (539, 540), (539, 541), (540, 542), (541, 542), (541, 543), (542, 544), (543, 544), (543, 545), (544, 546), (545, 546), (545, 547), (546, 548), (547, 548), (547, 549), (548, 550), (549, 550), (549, 551), (550, 552), (551, 552), (553, 554), (553, 560), (553, 561), (554, 555), (554, 561), (555, 556), (555, 561), (556, 557), (556, 561), (557, 558), (557, 561), (558, 559), (558, 561), (559, 560), (559, 561), (560, 561), (562, 563), (562, 564), (562, 576), (563, 565), (563, 577), (564, 565), (564, 566), (565, 567), (566, 567), (566, 568), (567, 569), (568, 569), (568, 570), (569, 571), (570, 571), (570, 572), (571, 573), (572, 573), (572, 574), (573, 575), (574, 575), (574, 576), (575, 577), (576, 577), (578, 579), (578, 585), (578, 586), (579, 580), (579, 586), (580, 581), (580, 586), (581, 582), (581, 586), (582, 583), (582, 586), (583, 584), (583, 586), (584, 585), (584, 586), (585, 586), (587, 588), (587, 589), (587, 601), (588, 590), (588, 602), (589, 590), (589, 591), (590, 592), (591, 592), (591, 593), (592, 594), (593, 594), (593, 595), (594, 596), (595, 596), (595, 597), (596, 598), (597, 598), (597, 599), (598, 600), (599, 600), (599, 601), (600, 602), (601, 602), (603, 604), (603, 605), (603, 617), (604, 606), (604, 618), (605, 606), (605, 607), (606, 608), (607, 608), (607, 609), (608, 610), (609, 610), (609, 611), (610, 612), (611, 612), (611, 613), (612, 614), (613, 614), (613, 615), (614, 616), (615, 616), (615, 617), (616, 618), (617, 618), (622, 623), (622, 653), (623, 624), (623, 625), (624, 632), (625, 636), (629, 630), (629, 657), (630, 631), (630, 632), (631, 646), (636, 637), (637, 638), (637, 639), (638, 645), (639, 664), (643, 644), (643, 674), (644, 645), (644, 646), (650, 651), (650, 667), (651, 652), (651, 653), (652, 659), (657, 658), (658, 659), (658, 660), (660, 671), (664, 665), (665, 666), (665, 667), (666, 673), (671, 672), (672, 673), (672, 674)])
me_iron_fence_gate_01.attributes.new('sharp_edge', 'BOOLEAN', 'EDGE').data.foreach_set('value', [ (min(e.vertices), max(e.vertices)) in _k for e in me_iron_fence_gate_01.edges])
me_iron_fence_gate_01.materials.append(mat_wg_stone_limestone)
me_iron_fence_gate_01.materials.append(mat_wg_lichen_grass)
me_iron_fence_gate_01.materials.append(mat_wg_stone_d_slate)
me_iron_fence_gate_01.materials.append(mat_wg2_iron_metal)
me_iron_fence_gate_01.materials.append(mat_wg2_iron_rust_corrodedmetal)
me_iron_fence_gate_01.materials.append(mat_wg_dirt_ground)
me_iron_fence_gate_01.update()

# ---- objects
ob_iron_fence_gate_01 = bpy.data.objects.new('iron_fence_gate_01', me_iron_fence_gate_01)

# ---- transforms, parenting, visibility, modifiers, constraints
ob_iron_fence_gate_01.location = (0.0, 0.0, 0.0)

# ---- collection membership
scene.collection.objects.link(ob_iron_fence_gate_01)

# ---- scene / render settings (as saved in the file)
scene.frame_start = 1; scene.frame_end = 250; scene.frame_set(1)
scene.render.engine = 'CYCLES'
scene.render.resolution_x = 420
scene.render.resolution_y = 420
scene.render.bake_bias = 0.0
scene.render.bake_samples = 0
scene.render.compositor_device = 'GPU'
scene.cycles.samples = 24
scene.cycles.adaptive_threshold = 0.05
scene.cycles.max_bounces = 4
scene.cycles.diffuse_bounces = 2
scene.cycles.glossy_bounces = 2
scene.cycles.transmission_bounces = 2
scene.cycles.transparent_max_bounces = 4
scene.eevee.taa_render_samples = 48
scene.eevee.use_volume_custom_range = False
scene.eevee.fast_gi_thickness_near = 0.1
scene.eevee.fast_gi_thickness_far = 0.0
scene.eevee.ray_tracing_options.screen_trace_thickness = 0.1
scene.view_settings.view_transform = 'Standard'
bpy.context.view_layer.update()

# ---- added for rendering (the .blend has no active camera): camera
cam_auto = bpy.data.cameras.new('AutoCamera')
cam_auto.lens = 50.0
cam_auto.sensor_width = 36.0
cam_auto.clip_end = 1000.0
ob_auto_camera = bpy.data.objects.new('AutoCamera', cam_auto)
scene.collection.objects.link(ob_auto_camera)
ob_auto_camera.location = (13.4092, -16.091, 13.6973)
ob_auto_camera.rotation_euler = (1.09748, -7.21219e-08, 0.694738)
scene.camera = ob_auto_camera
bpy.context.view_layer.update()
